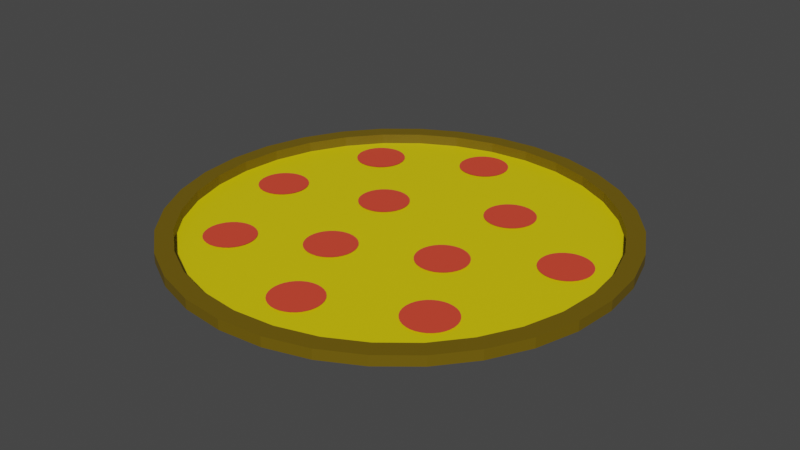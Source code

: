 # Source: pizza.blend  (saved by Blender 2.93.21; exported with 4.5.12 LTS)
import bpy
from mathutils import Matrix  # noqa: F401  (used for matrix-valued properties, if any)

bpy.ops.wm.read_factory_settings(use_empty=True)
scene = bpy.context.scene
scene.name = 'Scene'

# ---- collections
col_collection = bpy.data.collections.new('Collection'); scene.collection.children.link(col_collection)

# ---- materials (node trees are filled in below, after node groups)
mat_material_001 = bpy.data.materials.new('Material.001')
mat_material_001.use_transparent_shadow = False
mat_material_002 = bpy.data.materials.new('Material.002')
mat_material_002.use_transparent_shadow = False
mat_material_003 = bpy.data.materials.new('Material.003')
mat_material_003.use_transparent_shadow = False

# ---- material node trees
mat_material_001.use_nodes = True; mat_material_001.node_tree.nodes.clear()
_N = mat_material_001.node_tree.nodes; _L = mat_material_001.node_tree.links
n0 = _N.new('ShaderNodeBsdfPrincipled'); n0.name = 'Principled BSDF'; n0.location = (10, 300)
n0.distribution = 'GGX'
n0.subsurface_method = 'BURLEY'
n0.inputs[0].default_value = (0.1574, 0.1032, 0.0, 1.0)
n0.inputs[3].default_value = 1.45
n0.inputs[27].default_value = (0.0, 0.0, 0.0, 1.0)
n0.inputs[28].default_value = 1.0
n1 = _N.new('ShaderNodeOutputMaterial'); n1.name = 'Material Output'; n1.location = (300, 300)
_L.new(n0.outputs[0], n1.inputs[0])
n1.is_active_output = True
mat_material_002.use_nodes = True; mat_material_002.node_tree.nodes.clear()
_N = mat_material_002.node_tree.nodes; _L = mat_material_002.node_tree.links
n0 = _N.new('ShaderNodeBsdfPrincipled'); n0.name = 'Principled BSDF'; n0.location = (10, 300)
n0.distribution = 'GGX'
n0.subsurface_method = 'BURLEY'
n0.inputs[0].default_value = (0.8, 0.06433, 0.03321, 1.0)
n0.inputs[3].default_value = 1.45
n0.inputs[27].default_value = (0.0, 0.0, 0.0, 1.0)
n0.inputs[28].default_value = 1.0
n1 = _N.new('ShaderNodeOutputMaterial'); n1.name = 'Material Output'; n1.location = (300, 300)
_L.new(n0.outputs[0], n1.inputs[0])
n1.is_active_output = True
mat_material_003.use_nodes = True; mat_material_003.node_tree.nodes.clear()
_N = mat_material_003.node_tree.nodes; _L = mat_material_003.node_tree.links
n0 = _N.new('ShaderNodeBsdfPrincipled'); n0.name = 'Principled BSDF'; n0.location = (10, 300)
n0.distribution = 'GGX'
n0.subsurface_method = 'BURLEY'
n0.inputs[0].default_value = (0.8, 0.643, 0.0, 1.0)
n0.inputs[3].default_value = 1.45
n0.inputs[27].default_value = (0.0, 0.0, 0.0, 1.0)
n0.inputs[28].default_value = 1.0
n1 = _N.new('ShaderNodeOutputMaterial'); n1.name = 'Material Output'; n1.location = (300, 300)
_L.new(n0.outputs[0], n1.inputs[0])
n1.is_active_output = True

# ---- world
world_world = bpy.data.worlds.new('World'); scene.world = world_world
world_world.use_nodes = True; world_world.node_tree.nodes.clear()
_N = world_world.node_tree.nodes; _L = world_world.node_tree.links
n0 = _N.new('ShaderNodeOutputWorld'); n0.name = 'World Output'; n0.location = (300, 300)
n1 = _N.new('ShaderNodeBackground'); n1.name = 'Background'; n1.location = (10, 300)
n1.inputs[0].default_value = (0.05088, 0.05088, 0.05088, 1.0)
_L.new(n1.outputs[0], n0.inputs[0])
n0.is_active_output = True
world_world.color = (0.05088, 0.05088, 0.05088)
world_world.use_sun_shadow = False
world_world.sun_shadow_jitter_overblur = 0.0

# ---- meshes
me_circle = bpy.data.meshes.new('Circle')
me_circle.from_pydata([(1.134e-08, 1.811, 4.836e-08), (-0.3534, 1.777, 4.836e-08), (-0.6932, 1.674, 4.836e-08), (-1.006, 1.506, 4.836e-08), (-1.281, 1.281, 4.836e-08), (-1.506, 1.006, 4.836e-08), (-1.674, 0.6932, 4.836e-08), (-1.777, 0.3534, 4.836e-08), (-1.811, -6.407e-08, 4.836e-08), (-1.777, -0.3534, 4.836e-08), (-1.674, -0.6932, 4.836e-08), (-1.506, -1.006, 4.836e-08), (-1.281, -1.281, 4.836e-08), (-1.006, -1.506, 4.836e-08), (-0.6932, -1.674, 4.836e-08), (-0.3534, -1.777, 4.836e-08), (1.697e-07, -1.811, 4.836e-08), (0.3534, -1.777, 4.836e-08), (0.6932, -1.674, 4.836e-08), (1.006, -1.506, 4.836e-08), (1.281, -1.281, 4.836e-08), (1.506, -1.006, 4.836e-08), (1.674, -0.6932, 4.836e-08), (1.777, -0.3534, 4.836e-08), (1.811, 3.671e-08, 4.836e-08), (1.777, 0.3534, 4.836e-08), (1.674, 0.6932, 4.836e-08), (1.506, 1.006, 4.836e-08), (1.281, 1.281, 4.836e-08), (1.006, 1.506, 4.836e-08), (0.6932, 1.674, 4.836e-08), (0.3534, 1.777, 4.836e-08), (-0.3263, 1.64, 0.001), (3.268e-08, 1.672, 0.001), (-0.64, 1.545, 0.001), (-0.9291, 1.39, 0.001), (-1.183, 1.183, 0.001), (-1.39, 0.9291, 0.001), (-1.545, 0.64, 0.001), (-1.64, 0.3263, 0.001), (-1.672, -6.146e-08, 0.001), (-1.64, -0.3263, 0.001), (-1.545, -0.64, 0.001), (-1.39, -0.9291, 0.001), (-1.183, -1.183, 0.001), (-0.9291, -1.39, 0.001), (-0.64, -1.545, 0.001), (-0.3263, -1.64, 0.001), (1.619e-07, -1.672, 0.001), (0.3263, -1.64, 0.001), (0.64, -1.545, 0.001), (0.9291, -1.39, 0.001), (1.183, -1.183, 0.001), (1.39, -0.9291, 0.001), (1.545, -0.64, 0.001), (1.64, -0.3263, 0.001), (1.672, 3.567e-08, 0.001), (1.64, 0.3263, 0.001), (1.545, 0.64, 0.001), (1.39, 0.9291, 0.001), (1.183, 1.183, 0.001), (0.9291, 1.39, 0.001), (0.64, 1.545, 0.001), (0.3263, 1.64, 0.001), (-0.3263, 1.64, 0.08241), (3.268e-08, 1.672, 0.08241), (-0.64, 1.545, 0.08241), (-0.9291, 1.39, 0.08241), (-1.183, 1.183, 0.08241), (-1.39, 0.9291, 0.08241), (-1.545, 0.64, 0.08241), (-1.64, 0.3263, 0.08241), (-1.672, -6.146e-08, 0.08241), (-1.64, -0.3263, 0.08241), (-1.545, -0.64, 0.08241), (-1.39, -0.9291, 0.08241), (-1.183, -1.183, 0.08241), (-0.9291, -1.39, 0.08241), (-0.64, -1.545, 0.08241), (-0.3263, -1.64, 0.08241), (1.619e-07, -1.672, 0.08241), (0.3263, -1.64, 0.08241), (0.64, -1.545, 0.08241), (0.9291, -1.39, 0.08241), (1.183, -1.183, 0.08241), (1.39, -0.9291, 0.08241), (1.545, -0.64, 0.08241), (1.64, -0.3263, 0.08241), (1.672, 3.567e-08, 0.08241), (1.64, 0.3263, 0.08241), (1.545, 0.64, 0.08241), (1.39, 0.9291, 0.08241), (1.183, 1.183, 0.08241), (0.9291, 1.39, 0.08241), (0.64, 1.545, 0.08241), (0.3263, 1.64, 0.08241), (-0.3534, 1.777, 0.08241), (1.134e-08, 1.811, 0.08241), (-0.6932, 1.674, 0.08241), (-1.006, 1.506, 0.08241), (-1.281, 1.281, 0.08241), (-1.506, 1.006, 0.08241), (-1.674, 0.6932, 0.08241), (-1.777, 0.3534, 0.08241), (-1.811, -6.407e-08, 0.08241), (-1.777, -0.3534, 0.08241), (-1.674, -0.6932, 0.08241), (-1.506, -1.006, 0.08241), (-1.281, -1.281, 0.08241), (-1.006, -1.506, 0.08241), (-0.6932, -1.674, 0.08241), (-0.3534, -1.777, 0.08241), (1.697e-07, -1.811, 0.08241), (0.3534, -1.777, 0.08241), (0.6932, -1.674, 0.08241), (1.006, -1.506, 0.08241), (1.281, -1.281, 0.08241), (1.506, -1.006, 0.08241), (1.674, -0.6932, 0.08241), (1.777, -0.3534, 0.08241), (1.811, 3.671e-08, 0.08241), (1.777, 0.3534, 0.08241), (1.674, 0.6932, 0.08241), (1.506, 1.006, 0.08241), (1.281, 1.281, 0.08241), (1.006, 1.506, 0.08241), (0.6932, 1.674, 0.08241), (0.3534, 1.777, 0.08241), (-1.02, 1.124, 0.01), (-0.9804, 1.128, 0.01), (-1.059, 1.112, 0.01), (-1.094, 1.093, 0.01), (-1.125, 1.068, 0.01), (-1.151, 1.037, 0.01), (-1.17, 1.001, 0.01), (-1.182, 0.9628, 0.01), (-1.186, 0.9228, 0.01), (-1.182, 0.8828, 0.01), (-1.17, 0.8443, 0.01), (-1.151, 0.8088, 0.01), (-1.125, 0.7777, 0.01), (-1.094, 0.7522, 0.01), (-1.059, 0.7333, 0.01), (-1.02, 0.7216, 0.01), (-0.9804, 0.7176, 0.01), (-0.9404, 0.7216, 0.01), (-0.9019, 0.7333, 0.01), (-0.8665, 0.7522, 0.01), (-0.8354, 0.7777, 0.01), (-0.8099, 0.8088, 0.01), (-0.7909, 0.8443, 0.01), (-0.7793, 0.8828, 0.01), (-0.7753, 0.9228, 0.01), (-0.7793, 0.9628, 0.01), (-0.7909, 1.001, 0.01), (-0.8099, 1.037, 0.01), (-0.8354, 1.068, 0.01), (-0.8665, 1.093, 0.01), (-0.9019, 1.112, 0.01), (-0.9404, 1.124, 0.01), (-0.2323, 1.534, 0.01), (-0.1922, 1.538, 0.01), (-0.2707, 1.522, 0.01), (-0.3062, 1.503, 0.01), (-0.3373, 1.478, 0.01), (-0.3628, 1.447, 0.01), (-0.3818, 1.411, 0.01), (-0.3934, 1.373, 0.01), (-0.3974, 1.333, 0.01), (-0.3934, 1.293, 0.01), (-0.3818, 1.254, 0.01), (-0.3628, 1.219, 0.01), (-0.3373, 1.188, 0.01), (-0.3062, 1.162, 0.01), (-0.2707, 1.143, 0.01), (-0.2323, 1.132, 0.01), (-0.1922, 1.128, 0.01), (-0.1522, 1.132, 0.01), (-0.1137, 1.143, 0.01), (-0.07828, 1.162, 0.01), (-0.0472, 1.188, 0.01), (-0.02169, 1.219, 0.01), (-0.002732, 1.254, 0.01), (0.00894, 1.293, 0.01), (0.01288, 1.333, 0.01), (0.00894, 1.373, 0.01), (-0.002732, 1.411, 0.01), (-0.02169, 1.447, 0.01), (-0.0472, 1.478, 0.01), (-0.07828, 1.503, 0.01), (-0.1137, 1.522, 0.01), (-0.1522, 1.534, 0.01), (0.4726, 0.9061, 0.01), (0.5127, 0.91, 0.01), (0.4342, 0.8944, 0.01), (0.3987, 0.8755, 0.01), (0.3676, 0.8499, 0.01), (0.3421, 0.8189, 0.01), (0.3231, 0.7834, 0.01), (0.3115, 0.7449, 0.01), (0.3075, 0.7049, 0.01), (0.3115, 0.6649, 0.01), (0.3231, 0.6264, 0.01), (0.3421, 0.5909, 0.01), (0.3676, 0.5599, 0.01), (0.3987, 0.5343, 0.01), (0.4342, 0.5154, 0.01), (0.4726, 0.5037, 0.01), (0.5127, 0.4998, 0.01), (0.5527, 0.5037, 0.01), (0.5912, 0.5154, 0.01), (0.6266, 0.5343, 0.01), (0.6577, 0.5599, 0.01), (0.6832, 0.5909, 0.01), (0.7022, 0.6264, 0.01), (0.7138, 0.6649, 0.01), (0.7178, 0.7049, 0.01), (0.7138, 0.7449, 0.01), (0.7022, 0.7834, 0.01), (0.6832, 0.8189, 0.01), (0.6577, 0.8499, 0.01), (0.6266, 0.8755, 0.01), (0.5912, 0.8944, 0.01), (0.5527, 0.9061, 0.01), (1.229, 0.5024, 0.01), (1.269, 0.5063, 0.01), (1.19, 0.4907, 0.01), (1.155, 0.4717, 0.01), (1.124, 0.4462, 0.01), (1.098, 0.4151, 0.01), (1.079, 0.3797, 0.01), (1.068, 0.3412, 0.01), (1.064, 0.3012, 0.01), (1.068, 0.2612, 0.01), (1.079, 0.2227, 0.01), (1.098, 0.1872, 0.01), (1.124, 0.1561, 0.01), (1.155, 0.1306, 0.01), (1.19, 0.1117, 0.01), (1.229, 0.1, 0.01), (1.269, 0.09606, 0.01), (1.309, 0.1, 0.01), (1.347, 0.1117, 0.01), (1.383, 0.1306, 0.01), (1.414, 0.1561, 0.01), (1.439, 0.1872, 0.01), (1.458, 0.2227, 0.01), (1.47, 0.2612, 0.01), (1.474, 0.3012, 0.01), (1.47, 0.3412, 0.01), (1.458, 0.3797, 0.01), (1.439, 0.4151, 0.01), (1.414, 0.4462, 0.01), (1.383, 0.4717, 0.01), (1.347, 0.4907, 0.01), (1.309, 0.5024, 0.01), (-0.4501, 0.496, 0.01), (-0.4101, 0.4999, 0.01), (-0.4886, 0.4843, 0.01), (-0.5241, 0.4653, 0.01), (-0.5552, 0.4398, 0.01), (-0.5807, 0.4087, 0.01), (-0.5996, 0.3733, 0.01), (-0.6113, 0.3348, 0.01), (-0.6152, 0.2948, 0.01), (-0.6113, 0.2548, 0.01), (-0.5996, 0.2163, 0.01), (-0.5807, 0.1808, 0.01), (-0.5552, 0.1497, 0.01), (-0.5241, 0.1242, 0.01), (-0.4886, 0.1053, 0.01), (-0.4501, 0.09359, 0.01), (-0.4101, 0.08965, 0.01), (-0.3701, 0.09359, 0.01), (-0.3316, 0.1053, 0.01), (-0.2962, 0.1242, 0.01), (-0.2651, 0.1497, 0.01), (-0.2396, 0.1808, 0.01), (-0.2206, 0.2163, 0.01), (-0.2089, 0.2548, 0.01), (-0.205, 0.2948, 0.01), (-0.2089, 0.3348, 0.01), (-0.2206, 0.3733, 0.01), (-0.2396, 0.4087, 0.01), (-0.2651, 0.4398, 0.01), (-0.2962, 0.4653, 0.01), (-0.3316, 0.4843, 0.01), (-0.3701, 0.496, 0.01), (0.4855, 0.04098, 0.01), (0.5255, 0.04492, 0.01), (0.447, 0.02931, 0.01), (0.4115, 0.01035, 0.01), (0.3804, -0.01516, 0.01), (0.3549, -0.04624, 0.01), (0.336, -0.08171, 0.01), (0.3243, -0.1202, 0.01), (0.3203, -0.1602, 0.01), (0.3243, -0.2002, 0.01), (0.336, -0.2387, 0.01), (0.3549, -0.2742, 0.01), (0.3804, -0.3053, 0.01), (0.4115, -0.3308, 0.01), (0.447, -0.3497, 0.01), (0.4855, -0.3614, 0.01), (0.5255, -0.3653, 0.01), (0.5655, -0.3614, 0.01), (0.604, -0.3497, 0.01), (0.6394, -0.3308, 0.01), (0.6705, -0.3053, 0.01), (0.696, -0.2742, 0.01), (0.715, -0.2387, 0.01), (0.7267, -0.2002, 0.01), (0.7306, -0.1602, 0.01), (0.7267, -0.1202, 0.01), (0.715, -0.08171, 0.01), (0.696, -0.04624, 0.01), (0.6705, -0.01516, 0.01), (0.6394, 0.01035, 0.01), (0.604, 0.02931, 0.01), (0.5655, 0.04098, 0.01), (0.902, -0.6255, 0.01), (0.942, -0.6215, 0.01), (0.8635, -0.6371, 0.01), (0.828, -0.6561, 0.01), (0.797, -0.6816, 0.01), (0.7714, -0.7127, 0.01), (0.7525, -0.7482, 0.01), (0.7408, -0.7866, 0.01), (0.7369, -0.8267, 0.01), (0.7408, -0.8667, 0.01), (0.7525, -0.9052, 0.01), (0.7714, -0.9406, 0.01), (0.797, -0.9717, 0.01), (0.828, -0.9972, 0.01), (0.8635, -1.016, 0.01), (0.902, -1.028, 0.01), (0.942, -1.032, 0.01), (0.982, -1.028, 0.01), (1.02, -1.016, 0.01), (1.056, -0.9972, 0.01), (1.087, -0.9717, 0.01), (1.113, -0.9406, 0.01), (1.132, -0.9052, 0.01), (1.143, -0.8667, 0.01), (1.147, -0.8267, 0.01), (1.143, -0.7866, 0.01), (1.132, -0.7482, 0.01), (1.113, -0.7127, 0.01), (1.087, -0.6816, 0.01), (1.056, -0.6561, 0.01), (1.02, -0.6371, 0.01), (0.982, -0.6255, 0.01), (0.0561, -1.004, 0.01), (0.09612, -0.9996, 0.01), (0.01762, -1.015, 0.01), (-0.01784, -1.034, 0.01), (-0.04892, -1.06, 0.01), (-0.07443, -1.091, 0.01), (-0.09339, -1.126, 0.01), (-0.1051, -1.165, 0.01), (-0.109, -1.205, 0.01), (-0.1051, -1.245, 0.01), (-0.09339, -1.283, 0.01), (-0.07443, -1.319, 0.01), (-0.04892, -1.35, 0.01), (-0.01784, -1.375, 0.01), (0.01762, -1.394, 0.01), (0.0561, -1.406, 0.01), (0.09612, -1.41, 0.01), (0.1361, -1.406, 0.01), (0.1746, -1.394, 0.01), (0.2101, -1.375, 0.01), (0.2412, -1.35, 0.01), (0.2667, -1.319, 0.01), (0.2856, -1.283, 0.01), (0.2973, -1.245, 0.01), (0.3012, -1.205, 0.01), (0.2973, -1.165, 0.01), (0.2856, -1.126, 0.01), (0.2667, -1.091, 0.01), (0.2412, -1.06, 0.01), (0.2101, -1.034, 0.01), (0.1746, -1.015, 0.01), (0.1361, -1.004, 0.01), (-0.2771, -0.3051, 0.01), (-0.2371, -0.3011, 0.01), (-0.3156, -0.3167, 0.01), (-0.3511, -0.3357, 0.01), (-0.3821, -0.3612, 0.01), (-0.4077, -0.3923, 0.01), (-0.4266, -0.4277, 0.01), (-0.4383, -0.4662, 0.01), (-0.4422, -0.5062, 0.01), (-0.4383, -0.5463, 0.01), (-0.4266, -0.5847, 0.01), (-0.4077, -0.6202, 0.01), (-0.3821, -0.6513, 0.01), (-0.3511, -0.6768, 0.01), (-0.3156, -0.6958, 0.01), (-0.2771, -0.7074, 0.01), (-0.2371, -0.7114, 0.01), (-0.1971, -0.7074, 0.01), (-0.1586, -0.6958, 0.01), (-0.1231, -0.6768, 0.01), (-0.09206, -0.6513, 0.01), (-0.06655, -0.6202, 0.01), (-0.04759, -0.5847, 0.01), (-0.03592, -0.5463, 0.01), (-0.03198, -0.5062, 0.01), (-0.03592, -0.4662, 0.01), (-0.04759, -0.4277, 0.01), (-0.06655, -0.3923, 0.01), (-0.09206, -0.3612, 0.01), (-0.1231, -0.3357, 0.01), (-0.1586, -0.3167, 0.01), (-0.1971, -0.3051, 0.01), (-1.283, 0.214, 0.01), (-1.243, 0.2179, 0.01), (-1.322, 0.2023, 0.01), (-1.357, 0.1834, 0.01), (-1.388, 0.1579, 0.01), (-1.414, 0.1268, 0.01), (-1.433, 0.09131, 0.01), (-1.444, 0.05283, 0.01), (-1.448, 0.01282, 0.01), (-1.444, -0.0272, 0.01), (-1.433, -0.06568, 0.01), (-1.414, -0.1011, 0.01), (-1.388, -0.1322, 0.01), (-1.357, -0.1577, 0.01), (-1.322, -0.1767, 0.01), (-1.283, -0.1884, 0.01), (-1.243, -0.1923, 0.01), (-1.203, -0.1884, 0.01), (-1.165, -0.1767, 0.01), (-1.129, -0.1577, 0.01), (-1.098, -0.1322, 0.01), (-1.073, -0.1011, 0.01), (-1.054, -0.06568, 0.01), (-1.042, -0.0272, 0.01), (-1.038, 0.01282, 0.01), (-1.042, 0.05283, 0.01), (-1.054, 0.09131, 0.01), (-1.073, 0.1268, 0.01), (-1.098, 0.1579, 0.01), (-1.129, 0.1834, 0.01), (-1.165, 0.2023, 0.01), (-1.203, 0.214, 0.01), (-0.95, -0.6767, 0.01), (-0.91, -0.6728, 0.01), (-0.9885, -0.6884, 0.01), (-1.024, -0.7074, 0.01), (-1.055, -0.7329, 0.01), (-1.081, -0.764, 0.01), (-1.099, -0.7994, 0.01), (-1.111, -0.8379, 0.01), (-1.115, -0.8779, 0.01), (-1.111, -0.9179, 0.01), (-1.099, -0.9564, 0.01), (-1.081, -0.9919, 0.01), (-1.055, -1.023, 0.01), (-1.024, -1.048, 0.01), (-0.9885, -1.067, 0.01), (-0.95, -1.079, 0.01), (-0.91, -1.083, 0.01), (-0.8699, -1.079, 0.01), (-0.8315, -1.067, 0.01), (-0.796, -1.048, 0.01), (-0.7649, -1.023, 0.01), (-0.7394, -0.9919, 0.01), (-0.7204, -0.9564, 0.01), (-0.7088, -0.9179, 0.01), (-0.7048, -0.8779, 0.01), (-0.7088, -0.8379, 0.01), (-0.7204, -0.7994, 0.01), (-0.7394, -0.764, 0.01), (-0.7649, -0.7329, 0.01), (-0.796, -0.7074, 0.01), (-0.8315, -0.6884, 0.01), (-0.8699, -0.6767, 0.01)], [], [(32, 34, 35, 36, 37, 38, 39, 40, 41, 42, 43, 44, 45, 46, 47, 48, 49, 50, 51, 52, 53, 54, 55, 56, 57, 58, 59, 60, 61, 62, 63, 33), (58, 57, 89, 90), (19, 20, 116, 115), (57, 56, 88, 89), (18, 19, 115, 114), (56, 55, 87, 88), (17, 18, 114, 113), (55, 54, 86, 87), (16, 17, 113, 112), (54, 53, 85, 86), (15, 16, 112, 111), (53, 52, 84, 85), (14, 15, 111, 110), (52, 51, 83, 84), (13, 14, 110, 109), (51, 50, 82, 83), (12, 13, 109, 108), (50, 49, 81, 82), (11, 12, 108, 107), (49, 48, 80, 81), (10, 11, 107, 106), (48, 47, 79, 80), (9, 10, 106, 105), (47, 46, 78, 79), (8, 9, 105, 104), (46, 45, 77, 78), (7, 8, 104, 103), (45, 44, 76, 77), (6, 7, 103, 102), (44, 43, 75, 76), (5, 6, 102, 101), (31, 0, 97, 127), (43, 42, 74, 75), (64, 65, 97, 96), (66, 64, 96, 98), (67, 66, 98, 99), (68, 67, 99, 100), (69, 68, 100, 101), (70, 69, 101, 102), (71, 70, 102, 103), (72, 71, 103, 104), (73, 72, 104, 105), (74, 73, 105, 106), (75, 74, 106, 107), (76, 75, 107, 108), (77, 76, 108, 109), (78, 77, 109, 110), (79, 78, 110, 111), (80, 79, 111, 112), (81, 80, 112, 113), (82, 81, 113, 114), (83, 82, 114, 115), (84, 83, 115, 116), (85, 84, 116, 117), (86, 85, 117, 118), (87, 86, 118, 119), (88, 87, 119, 120), (89, 88, 120, 121), (90, 89, 121, 122), (91, 90, 122, 123), (92, 91, 123, 124), (93, 92, 124, 125), (94, 93, 125, 126), (95, 94, 126, 127), (65, 95, 127, 97), (20, 21, 117, 116), (59, 58, 90, 91), (32, 33, 65, 64), (21, 22, 118, 117), (60, 59, 91, 92), (34, 32, 64, 66), (22, 23, 119, 118), (61, 60, 92, 93), (35, 34, 66, 67), (23, 24, 120, 119), (62, 61, 93, 94), (36, 35, 67, 68), (24, 25, 121, 120), (63, 62, 94, 95), (37, 36, 68, 69), (25, 26, 122, 121), (33, 63, 95, 65), (38, 37, 69, 70), (26, 27, 123, 122), (0, 1, 96, 97), (39, 38, 70, 71), (27, 28, 124, 123), (1, 2, 98, 96), (40, 39, 71, 72), (28, 29, 125, 124), (2, 3, 99, 98), (41, 40, 72, 73), (29, 30, 126, 125), (3, 4, 100, 99), (42, 41, 73, 74), (30, 31, 127, 126), (4, 5, 101, 100), (128, 130, 131, 132, 133, 134, 135, 136, 137, 138, 139, 140, 141, 142, 143, 144, 145, 146, 147, 148, 149, 150, 151, 152, 153, 154, 155, 156, 157, 158, 159, 129), (160, 162, 163, 164, 165, 166, 167, 168, 169, 170, 171, 172, 173, 174, 175, 176, 177, 178, 179, 180, 181, 182, 183, 184, 185, 186, 187, 188, 189, 190, 191, 161), (192, 194, 195, 196, 197, 198, 199, 200, 201, 202, 203, 204, 205, 206, 207, 208, 209, 210, 211, 212, 213, 214, 215, 216, 217, 218, 219, 220, 221, 222, 223, 193), (224, 226, 227, 228, 229, 230, 231, 232, 233, 234, 235, 236, 237, 238, 239, 240, 241, 242, 243, 244, 245, 246, 247, 248, 249, 250, 251, 252, 253, 254, 255, 225), (256, 258, 259, 260, 261, 262, 263, 264, 265, 266, 267, 268, 269, 270, 271, 272, 273, 274, 275, 276, 277, 278, 279, 280, 281, 282, 283, 284, 285, 286, 287, 257), (288, 290, 291, 292, 293, 294, 295, 296, 297, 298, 299, 300, 301, 302, 303, 304, 305, 306, 307, 308, 309, 310, 311, 312, 313, 314, 315, 316, 317, 318, 319, 289), (320, 322, 323, 324, 325, 326, 327, 328, 329, 330, 331, 332, 333, 334, 335, 336, 337, 338, 339, 340, 341, 342, 343, 344, 345, 346, 347, 348, 349, 350, 351, 321), (352, 354, 355, 356, 357, 358, 359, 360, 361, 362, 363, 364, 365, 366, 367, 368, 369, 370, 371, 372, 373, 374, 375, 376, 377, 378, 379, 380, 381, 382, 383, 353), (384, 386, 387, 388, 389, 390, 391, 392, 393, 394, 395, 396, 397, 398, 399, 400, 401, 402, 403, 404, 405, 406, 407, 408, 409, 410, 411, 412, 413, 414, 415, 385), (416, 418, 419, 420, 421, 422, 423, 424, 425, 426, 427, 428, 429, 430, 431, 432, 433, 434, 435, 436, 437, 438, 439, 440, 441, 442, 443, 444, 445, 446, 447, 417), (448, 450, 451, 452, 453, 454, 455, 456, 457, 458, 459, 460, 461, 462, 463, 464, 465, 466, 467, 468, 469, 470, 471, 472, 473, 474, 475, 476, 477, 478, 479, 449), (1, 0, 31, 30, 29, 28, 27, 26, 25, 24, 23, 22, 21, 20, 19, 18, 17, 16, 15, 14, 13, 12, 11, 10, 9, 8, 7, 6, 5, 4, 3, 2)])
me_circle.polygons.foreach_set('material_index', [2, 0, 0, 0, 0, 0, 0, 0, 0, 0, 0, 0, 0, 0, 0, 0, 0, 0, 0, 0, 0, 0, 0, 0, 0, 0, 0, 0, 0, 0, 0, 0, 0, 0, 0, 0, 0, 0, 0, 0, 0, 0, 0, 0, 0, 0, 0, 0, 0, 0, 0, 0, 0, 0, 0, 0, 0, 0, 0, 0, 0, 0, 0, 0, 0, 0, 0, 0, 0, 0, 0, 0, 0, 0, 0, 0, 0, 0, 0, 0, 0, 0, 0, 0, 0, 0, 0, 0, 0, 0, 0, 0, 0, 0, 0, 0, 0, 1, 1, 1, 1, 1, 1, 1, 1, 1, 1, 1, 0])
_uv = me_circle.uv_layers.new(name='UVMap')
_uv.uv.foreach_set('vector', [0.0, 0.0, 0.0, 0.0, 0.0, 0.0, 0.0, 0.0, 0.0, 0.0, 0.0, 0.0, 0.0, 0.0, 0.0, 0.0, 0.0, 0.0, 0.0, 0.0, 0.0, 0.0, 0.0, 0.0, 0.0, 0.0, 0.0, 0.0, 0.0, 0.0, 0.0, 0.0, 0.0, 0.0, 0.0, 0.0, 0.0, 0.0, 0.0, 0.0, 0.0, 0.0, 0.0, 0.0, 0.0, 0.0, 0.0, 0.0, 0.0, 0.0, 0.0, 0.0, 0.0, 0.0, 0.0, 0.0, 0.0, 0.0, 0.0, 0.0, 0.0, 0.0, 0.0, 0.0, 0.0, 0.0, 0.0, 0.0, 0.0, 0.0, 0.0, 0.0, 0.0, 0.0, 0.0, 0.0, 0.0, 0.0, 0.0, 0.0, 0.0, 0.0, 0.0, 0.0, 0.0, 0.0, 0.0, 0.0, 0.0, 0.0, 0.0, 0.0, 0.0, 0.0, 0.0, 0.0, 0.0, 0.0, 0.0, 0.0, 0.0, 0.0, 0.0, 0.0, 0.0, 0.0, 0.0, 0.0, 0.0, 0.0, 0.0, 0.0, 0.0, 0.0, 0.0, 0.0, 0.0, 0.0, 0.0, 0.0, 0.0, 0.0, 0.0, 0.0, 0.0, 0.0, 0.0, 0.0, 0.0, 0.0, 0.0, 0.0, 0.0, 0.0, 0.0, 0.0, 0.0, 0.0, 0.0, 0.0, 0.0, 0.0, 0.0, 0.0, 0.0, 0.0, 0.0, 0.0, 0.0, 0.0, 0.0, 0.0, 0.0, 0.0, 0.0, 0.0, 0.0, 0.0, 0.0, 0.0, 0.0, 0.0, 0.0, 0.0, 0.0, 0.0, 0.0, 0.0, 0.0, 0.0, 0.0, 0.0, 0.0, 0.0, 0.0, 0.0, 0.0, 0.0, 0.0, 0.0, 0.0, 0.0, 0.0, 0.0, 0.0, 0.0, 0.0, 0.0, 0.0, 0.0, 0.0, 0.0, 0.0, 0.0, 0.0, 0.0, 0.0, 0.0, 0.0, 0.0, 0.0, 0.0, 0.0, 0.0, 0.0, 0.0, 0.0, 0.0, 0.0, 0.0, 0.0, 0.0, 0.0, 0.0, 0.0, 0.0, 0.0, 0.0, 0.0, 0.0, 0.0, 0.0, 0.0, 0.0, 0.0, 0.0, 0.0, 0.0, 0.0, 0.0, 0.0, 0.0, 0.0, 0.0, 0.0, 0.0, 0.0, 0.0, 0.0, 0.0, 0.0, 0.0, 0.0, 0.0, 0.0, 0.0, 0.0, 0.0, 0.0, 0.0, 0.0, 0.0, 0.0, 0.0, 0.0, 0.0, 0.0, 0.0, 0.0, 0.0, 0.0, 0.0, 0.0, 0.0, 0.0, 0.0, 0.0, 0.0, 0.0, 0.0, 0.0, 0.0, 0.0, 0.0, 0.0, 0.0, 0.0, 0.0, 0.0, 0.0, 0.0, 0.0, 0.0, 0.0, 0.0, 0.0, 0.0, 0.0, 0.0, 0.0, 0.0, 0.0, 0.0, 0.0, 0.0, 0.0, 0.0, 0.0, 0.0, 0.0, 0.0, 0.0, 0.0, 0.0, 0.0, 0.0, 0.0, 0.0, 0.0, 0.0, 0.0, 0.0, 0.0, 0.0, 0.0, 0.0, 0.0, 0.0, 0.0, 0.0, 0.0, 0.0, 0.0, 0.0, 0.0, 0.0, 0.0, 0.0, 0.0, 0.0, 0.0, 0.0, 0.0, 0.0, 0.0, 0.0, 0.0, 0.0, 0.0, 0.0, 0.0, 0.0, 0.0, 0.0, 0.0, 0.0, 0.0, 0.0, 0.0, 0.0, 0.0, 0.0, 0.0, 0.0, 0.0, 0.0, 0.0, 0.0, 0.0, 0.0, 0.0, 0.0, 0.0, 0.0, 0.0, 0.0, 0.0, 0.0, 0.0, 0.0, 0.0, 0.0, 0.0, 0.0, 0.0, 0.0, 0.0, 0.0, 0.0, 0.0, 0.0, 0.0, 0.0, 0.0, 0.0, 0.0, 0.0, 0.0, 0.0, 0.0, 0.0, 0.0, 0.0, 0.0, 0.0, 0.0, 0.0, 0.0, 0.0, 0.0, 0.0, 0.0, 0.0, 0.0, 0.0, 0.0, 0.0, 0.0, 0.0, 0.0, 0.0, 0.0, 0.0, 0.0, 0.0, 0.0, 0.0, 0.0, 0.0, 0.0, 0.0, 0.0, 0.0, 0.0, 0.0, 0.0, 0.0, 0.0, 0.0, 0.0, 0.0, 0.0, 0.0, 0.0, 0.0, 0.0, 0.0, 0.0, 0.0, 0.0, 0.0, 0.0, 0.0, 0.0, 0.0, 0.0, 0.0, 0.0, 0.0, 0.0, 0.0, 0.0, 0.0, 0.0, 0.0, 0.0, 0.0, 0.0, 0.0, 0.0, 0.0, 0.0, 0.0, 0.0, 0.0, 0.0, 0.0, 0.0, 0.0, 0.0, 0.0, 0.0, 0.0, 0.0, 0.0, 0.0, 0.0, 0.0, 0.0, 0.0, 0.0, 0.0, 0.0, 0.0, 0.0, 0.0, 0.0, 0.0, 0.0, 0.0, 0.0, 0.0, 0.0, 0.0, 0.0, 0.0, 0.0, 0.0, 0.0, 0.0, 0.0, 0.0, 0.0, 0.0, 0.0, 0.0, 0.0, 0.0, 0.0, 0.0, 0.0, 0.0, 0.0, 0.0, 0.0, 0.0, 0.0, 0.0, 0.0, 0.0, 0.0, 0.0, 0.0, 0.0, 0.0, 0.0, 0.0, 0.0, 0.0, 0.0, 0.0, 0.0, 0.0, 0.0, 0.0, 0.0, 0.0, 0.0, 0.0, 0.0, 0.0, 0.0, 0.0, 0.0, 0.0, 0.0, 0.0, 0.0, 0.0, 0.0, 0.0, 0.0, 0.0, 0.0, 0.0, 0.0, 0.0, 0.0, 0.0, 0.0, 0.0, 0.0, 0.0, 0.0, 0.0, 0.0, 0.0, 0.0, 0.0, 0.0, 0.0, 0.0, 0.0, 0.0, 0.0, 0.0, 0.0, 0.0, 0.0, 0.0, 0.0, 0.0, 0.0, 0.0, 0.0, 0.0, 0.0, 0.0, 0.0, 0.0, 0.0, 0.0, 0.0, 0.0, 0.0, 0.0, 0.0, 0.0, 0.0, 0.0, 0.0, 0.0, 0.0, 0.0, 0.0, 0.0, 0.0, 0.0, 0.0, 0.0, 0.0, 0.0, 0.0, 0.0, 0.0, 0.0, 0.0, 0.0, 0.0, 0.0, 0.0, 0.0, 0.0, 0.0, 0.0, 0.0, 0.0, 0.0, 0.0, 0.0, 0.0, 0.0, 0.0, 0.0, 0.0, 0.0, 0.0, 0.0, 0.0, 0.0, 0.0, 0.0, 0.0, 0.0, 0.0, 0.0, 0.0, 0.0, 0.0, 0.0, 0.0, 0.0, 0.0, 0.0, 0.0, 0.0, 0.0, 0.0, 0.0, 0.0, 0.0, 0.0, 0.0, 0.0, 0.0, 0.0, 0.0, 0.0, 0.0, 0.0, 0.0, 0.0, 0.0, 0.0, 0.0, 0.0, 0.0, 0.0, 0.0, 0.0, 0.0, 0.0, 0.0, 0.0, 0.0, 0.0, 0.0, 0.0, 0.0, 0.0, 0.0, 0.0, 0.0, 0.0, 0.0, 0.0, 0.0, 0.0, 0.0, 0.0, 0.0, 0.0, 0.0, 0.0, 0.0, 0.0, 0.0, 0.0, 0.0, 0.0, 0.0, 0.0, 0.0, 0.0, 0.0, 0.0, 0.0, 0.0, 0.0, 0.0, 0.0, 0.0, 0.0, 0.0, 0.0, 0.0, 0.0, 0.0, 0.0, 0.0, 0.0, 0.0, 0.0, 0.0, 0.0, 0.0, 0.0, 0.0, 0.0, 0.0, 0.0, 0.0, 0.0, 0.0, 0.0, 0.0, 0.0, 0.0, 0.0, 0.0, 0.0, 0.0, 0.0, 0.0, 0.0, 0.0, 0.0, 0.0, 0.0, 0.0, 0.0, 0.0, 0.0, 0.0, 0.0, 0.0, 0.0, 0.0, 0.0, 0.0, 0.0, 0.0, 0.0, 0.0, 0.0, 0.0, 0.0, 0.0, 0.0, 0.0, 0.0, 0.0, 0.0, 0.0, 0.0, 0.0, 0.0, 0.0, 0.0, 0.0, 0.0, 0.0, 0.0, 0.0, 0.0, 0.0, 0.0, 0.0, 0.0, 0.0, 0.0, 0.0, 0.0, 0.0, 0.0, 0.0, 0.0, 0.0, 0.0, 0.0, 0.0, 0.0, 0.0, 0.0, 0.0, 0.0, 0.0, 0.0, 0.0, 0.0, 0.0, 0.0, 0.0, 0.0, 0.0, 0.0, 0.0, 0.0, 0.0, 0.0, 0.0, 0.0, 0.0, 0.0, 0.0, 0.0, 0.0, 0.0, 0.0, 0.0, 0.0, 0.0, 0.0, 0.0, 0.0, 0.0, 0.0, 0.0, 0.0, 0.0, 0.0, 0.0, 0.0, 0.0, 0.0, 0.0, 0.0, 0.0, 0.0, 0.0, 0.0, 0.0, 0.0, 0.0, 0.0, 0.0, 0.0, 0.0, 0.0, 0.0, 0.0, 0.0, 0.0, 0.0, 0.0, 0.0, 0.0, 0.0, 0.0, 0.0, 0.0, 0.0, 0.0, 0.0, 0.0, 0.0, 0.0, 0.0, 0.0, 0.0, 0.0, 0.0, 0.0, 0.0, 0.0, 0.0, 0.0, 0.0, 0.0, 0.0, 0.0, 0.0, 0.0, 0.0, 0.0, 0.0, 0.0, 0.0, 0.0, 0.0, 0.0, 0.0, 0.0, 0.0, 0.0, 0.0, 0.0, 0.0, 0.0, 0.0, 0.0, 0.0, 0.0, 0.0, 0.0, 0.0, 0.0, 0.0, 0.0, 0.0, 0.0, 0.0, 0.0, 0.0, 0.0, 0.0, 0.0, 0.0, 0.0, 0.0, 0.0, 0.0, 0.0, 0.0, 0.0, 0.0, 0.0, 0.0, 0.0, 0.0, 0.0, 0.0, 0.0, 0.0, 0.0, 0.0, 0.0, 0.0, 0.0, 0.0, 0.0, 0.0, 0.0, 0.0, 0.0, 0.0, 0.0, 0.0, 0.0, 0.0, 0.0, 0.0, 0.0, 0.0, 0.0, 0.0, 0.0, 0.0, 0.0, 0.0, 0.0, 0.0, 0.0, 0.0, 0.0, 0.0, 0.0, 0.0, 0.0, 0.0, 0.0, 0.0, 0.0, 0.0, 0.0, 0.0, 0.0, 0.0, 0.0, 0.0, 0.0, 0.0, 0.0, 0.0, 0.0, 0.0, 0.0, 0.0, 0.0, 0.0, 0.0, 0.0, 0.0, 0.0, 0.0, 0.0, 0.0, 0.0, 0.0, 0.0, 0.0, 0.0, 0.0, 0.0, 0.0, 0.0, 0.0, 0.0, 0.0, 0.0, 0.0, 0.0, 0.0, 0.0, 0.0, 0.0, 0.0, 0.0, 0.0, 0.0, 0.0, 0.0, 0.0, 0.0, 0.0, 0.0, 0.0, 0.0, 0.0, 0.0, 0.0, 0.0, 0.0, 0.0, 0.0, 0.0, 0.0, 0.0, 0.0, 0.0, 0.0, 0.0, 0.0, 0.0, 0.0, 0.0, 0.0, 0.0, 0.0, 0.0, 0.0, 0.0, 0.0, 0.0, 0.0, 0.0, 0.0, 0.0, 0.0, 0.0, 0.0, 0.0, 0.0, 0.0, 0.0, 0.0, 0.0, 0.0, 0.0, 0.0, 0.0, 0.0, 0.0, 0.0, 0.0, 0.0, 0.0, 0.0, 0.0, 0.0, 0.0, 0.0, 0.0, 0.0, 0.0, 0.0, 0.0, 0.0, 0.0, 0.0, 0.0, 0.0, 0.0, 0.0, 0.0, 0.0, 0.0, 0.0, 0.0, 0.0, 0.0, 0.0, 0.0, 0.0, 0.0, 0.0, 0.0, 0.0, 0.0, 0.0, 0.0, 0.0, 0.0, 0.0, 0.0, 0.0, 0.0, 0.0, 0.0, 0.0, 0.0, 0.0, 0.0, 0.0, 0.0, 0.0, 0.0, 0.0, 0.0, 0.0, 0.0, 0.0, 0.0, 0.0, 0.0, 0.0, 0.0, 0.0, 0.0, 0.0, 0.0, 0.0, 0.0, 0.0, 0.0, 0.0, 0.0, 0.0, 0.0, 0.0, 0.0, 0.0, 0.0, 0.0, 0.0, 0.0, 0.0, 0.0, 0.0, 0.0, 0.0, 0.0, 0.0, 0.0, 0.0, 0.0, 0.0, 0.0, 0.0, 0.0, 0.0, 0.0, 0.0, 0.0, 0.0, 0.0, 0.0, 0.0, 0.0, 0.0, 0.0, 0.0, 0.0, 0.0, 0.0, 0.0, 0.0, 0.0, 0.0, 0.0, 0.0, 0.0, 0.0, 0.0, 0.0, 0.0, 0.0, 0.0, 0.0, 0.0, 0.0, 0.0, 0.0, 0.0, 0.0, 0.0, 0.0, 0.0, 0.0, 0.0, 0.0, 0.0, 0.0, 0.0, 0.0, 0.0, 0.0, 0.0, 0.0, 0.0, 0.0, 0.0, 0.0, 0.0, 0.0, 0.0, 0.0, 0.0, 0.0, 0.0, 0.0, 0.0, 0.0, 0.0, 0.0, 0.0, 0.0, 0.0, 0.0, 0.0, 0.0, 0.0, 0.0, 0.0, 0.0, 0.0, 0.0, 0.0, 0.0, 0.0, 0.0, 0.0, 0.0, 0.0, 0.0, 0.0, 0.0, 0.0, 0.0, 0.0, 0.0, 0.0, 0.0, 0.0, 0.0, 0.0, 0.0, 0.0, 0.0, 0.0, 0.0, 0.0, 0.0, 0.0, 0.0, 0.0, 0.0, 0.0, 0.0, 0.0, 0.0, 0.0, 0.0, 0.0, 0.0, 0.0, 0.0, 0.0, 0.0, 0.0, 0.0, 0.0, 0.0, 0.0, 0.0, 0.0, 0.0, 0.0, 0.0, 0.0, 0.0, 0.0, 0.0, 0.0, 0.0, 0.0, 0.0, 0.0, 0.0, 0.0, 0.0, 0.0, 0.0, 0.0, 0.0, 0.0, 0.0, 0.0, 0.0, 0.0, 0.0, 0.0, 0.0, 0.0, 0.0, 0.0, 0.0, 0.0, 0.0, 0.0, 0.0, 0.0, 0.0, 0.0, 0.0, 0.0, 0.0, 0.0, 0.0, 0.0, 0.0, 0.0, 0.0, 0.0, 0.0, 0.0, 0.0, 0.0, 0.0, 0.0, 0.0, 0.0, 0.0, 0.0, 0.0, 0.0, 0.0, 0.0, 0.0, 0.0, 0.0, 0.0, 0.0, 0.0, 0.0, 0.0, 0.0, 0.0, 0.0, 0.0, 0.0, 0.0, 0.0, 0.0, 0.0, 0.0, 0.0, 0.0, 0.0, 0.0, 0.0, 0.0, 0.0, 0.0, 0.0, 0.0, 0.0, 0.0, 0.0, 0.0, 0.0, 0.0, 0.0, 0.0, 0.0, 0.0, 0.0, 0.0, 0.0, 0.0, 0.0, 0.0, 0.0, 0.0, 0.0, 0.0, 0.0, 0.0, 0.0, 0.0, 0.0, 0.0, 0.0, 0.0, 0.0, 0.0, 0.0, 0.0, 0.0, 0.0, 0.0, 0.0, 0.0, 0.0, 0.0, 0.0, 0.0, 0.0, 0.0, 0.0, 0.0, 0.0, 0.0, 0.0, 0.0, 0.0, 0.0, 0.0, 0.0, 0.0, 0.0, 0.0, 0.0, 0.0, 0.0, 0.0, 0.0, 0.0, 0.0, 0.0, 0.0, 0.0, 0.0, 0.0, 0.0, 0.0, 0.0, 0.0, 0.0, 0.0, 0.0, 0.0, 0.0, 0.0, 0.0, 0.0, 0.0, 0.0, 0.0, 0.0, 0.0, 0.0, 0.0, 0.0, 0.0, 0.0, 0.0, 0.0, 0.0, 0.0, 0.0, 0.0, 0.0, 0.0, 0.0, 0.0, 0.0, 0.0, 0.0, 0.0, 0.0, 0.0, 0.0, 0.0, 0.0, 0.0, 0.0, 0.0, 0.0, 0.0, 0.0, 0.0, 0.0, 0.0, 0.0, 0.0, 0.0, 0.0, 0.0, 0.0, 0.0, 0.0, 0.0, 0.0, 0.0, 0.0, 0.0, 0.0, 0.0, 0.0, 0.0, 0.0, 0.0, 0.0, 0.0, 0.0, 0.0, 0.0, 0.0, 0.0, 0.0, 0.0, 0.0, 0.0, 0.0, 0.0, 0.0, 0.0, 0.0, 0.0, 0.0, 0.0, 0.0, 0.0, 0.0, 0.0, 0.0, 0.0, 0.0, 0.0, 0.0, 0.0, 0.0, 0.0, 0.0, 0.0, 0.0, 0.0, 0.0, 0.0, 0.0, 0.0, 0.0, 0.0, 0.0, 0.0, 0.0, 0.0, 0.0, 0.0, 0.0, 0.0, 0.0, 0.0, 0.0, 0.0, 0.0, 0.0, 0.0, 0.0])
me_circle.materials.append(mat_material_001)
me_circle.materials.append(mat_material_002)
me_circle.materials.append(mat_material_003)
me_circle.use_remesh_fix_poles = True
me_circle.use_remesh_preserve_attributes = False
me_circle.update()

# ---- objects
ob_circle = bpy.data.objects.new('Circle', me_circle)

# ---- transforms, parenting, visibility, modifiers, constraints
ob_circle.location = (0.0, 0.0, 0.4162)

# ---- collection membership
col_collection.objects.link(ob_circle)

# ---- scene / render settings (as saved in the file)
scene.frame_start = 1; scene.frame_end = 250; scene.frame_set(1)
scene.render.engine = 'BLENDER_EEVEE_NEXT'
scene.cycles.use_denoising = False
scene.cycles.samples = 128
scene.cycles.sampling_pattern = 'TABULATED_SOBOL'
scene.cycles.use_adaptive_sampling = False
scene.cycles.use_light_tree = False
scene.view_settings.view_transform = 'Filmic'
bpy.context.view_layer.update()

# ---- added for rendering (the .blend has no active camera and no usable light): camera, sun
cam_auto = bpy.data.cameras.new('AutoCamera')
cam_auto.lens = 50.0
cam_auto.sensor_width = 36.0
cam_auto.clip_end = 1000.0
ob_auto_camera = bpy.data.objects.new('AutoCamera', cam_auto)
scene.collection.objects.link(ob_auto_camera)
ob_auto_camera.location = (4.74095, -5.68914, 4.25019)
ob_auto_camera.rotation_euler = (1.09748, -7.21219e-08, 0.694738)
scene.camera = ob_auto_camera
light_auto_sun = bpy.data.lights.new('AutoSun', 'SUN')
light_auto_sun.energy = 3.0
light_auto_sun.angle = 0.0523599
ob_auto_sun = bpy.data.objects.new('AutoSun', light_auto_sun)
scene.collection.objects.link(ob_auto_sun)
ob_auto_sun.rotation_euler = (0.872665, 0.174533, 0.523599)
bpy.context.view_layer.update()
